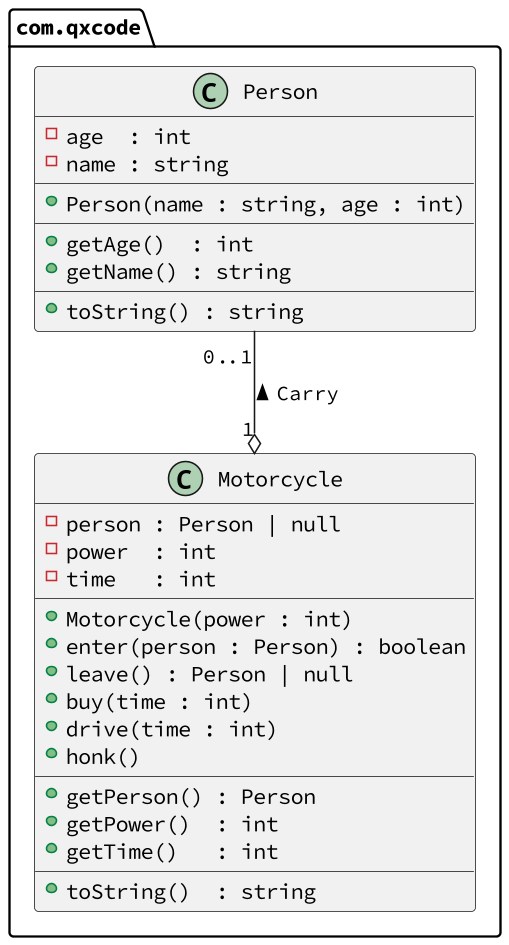

The diagram above was rendered by PlantUML. Its source (embedded in the PNG):
@startuml

skinparam defaultFontName Hasklig
skinparam dpi 150

package com.qxcode {
  class Motorcycle {
    - person : Person | null
    - power  : int
    - time   : int
    __
    + Motorcycle(power : int)
    + enter(person : Person) : boolean
    + leave() : Person | null
    + buy(time : int)
    + drive(time : int)
    + honk()
    __
    + getPerson() : Person
    + getPower()  : int
    + getTime()   : int
    __
    + toString()  : string
  }
  
  class Person {
    - age  : int
    - name : string
    __
    + Person(name : string, age : int)
    __
    + getAge()  : int
    + getName() : string
    __
    + toString() : string
  }
}
Person "0..1" --o "1" Motorcycle : < Carry
@enduml